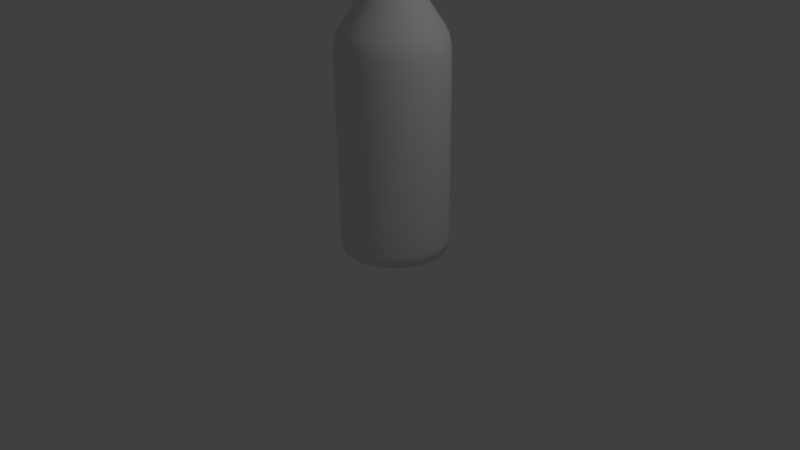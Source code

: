 # Source: wineBottle.blend  (saved by Blender 2.74.0; exported with 4.5.12 LTS)
import bpy
from mathutils import Matrix  # noqa: F401  (used for matrix-valued properties, if any)

bpy.ops.wm.read_factory_settings(use_empty=True)
scene = bpy.context.scene
scene.name = 'Scene'

# ---- collections
col_collection_1 = bpy.data.collections.new('Collection 1'); scene.collection.children.link(col_collection_1)

# ---- world
world_world = bpy.data.worlds.new('World'); scene.world = world_world
world_world.color = (0.05088, 0.05088, 0.05088)
world_world.use_sun_shadow = False
world_world.sun_shadow_jitter_overblur = 0.0
world_world.cycles.sampling_method = 'MANUAL'
world_world.cycles.sample_map_resolution = 256

# ---- cameras
cam_camera = bpy.data.cameras.new('Camera')
cam_camera.clip_end = 100.0
cam_camera.lens = 35.0
cam_camera.sensor_width = 32.0
cam_camera.sensor_height = 18.0
cam_camera.ortho_scale = 7.314
cam_camera.dof.focus_distance = 0.0
cam_camera.dof.aperture_fstop = 128.0

# ---- lights
light_lamp = bpy.data.lights.new('Lamp', 'POINT')
light_lamp.transmission_factor = 0.0
light_lamp.cutoff_distance = 30.0
light_lamp.energy = 100.0
light_lamp.shadow_buffer_clip_start = 1.001
light_lamp.shadow_soft_size = 0.1
light_lamp.shadow_maximum_resolution = 0.006
light_lamp.use_absolute_resolution = True
light_lamp.cycles.use_multiple_importance_sampling = False

# ---- meshes
me_cylinder = bpy.data.meshes.new('Cylinder')
me_cylinder.from_pydata([(-0.0264, 1.108, -0.02161), (-0.1632, 1.094, -0.02161), (-0.2948, 1.054, -0.02161), (-0.416, 0.9894, -0.02161), (-0.5223, 0.9022, -0.02161), (-0.6095, 0.7959, -0.02161), (-0.6744, 0.6746, -0.02161), (-0.7143, 0.5431, -0.02161), (-0.7277, 0.4062, -0.02161), (-0.7143, 0.2694, -0.02161), (-0.6744, 0.1378, -0.02161), (-0.6095, 0.01658, -0.02161), (-0.5223, -0.08969, -0.02161), (-0.416, -0.1769, -0.02161), (-0.2948, -0.2417, -0.02161), (-0.1632, -0.2816, -0.02161), (-0.0264, -0.2951, -0.02161), (0.1104, -0.2816, -0.02161), (0.242, -0.2417, -0.02161), (0.3632, -0.1769, -0.02161), (0.4695, -0.08969, -0.02161), (0.5567, 0.01658, -0.02161), (0.6216, 0.1378, -0.02161), (0.6615, 0.2694, -0.02161), (0.6749, 0.4062, -0.02161), (0.6615, 0.5431, -0.02161), (0.6216, 0.6746, -0.02161), (0.5567, 0.7959, -0.02161), (0.4695, 0.9022, -0.02161), (0.3632, 0.9894, -0.02161), (0.242, 1.054, -0.02161), (0.1104, 1.094, -0.02161), (-0.0264, 1.059, 2.834), (-0.1537, 1.046, 2.834), (-0.2761, 1.009, 2.834), (-0.3888, 0.9487, 2.834), (-0.4877, 0.8675, 2.834), (-0.5688, 0.7687, 2.834), (-0.6291, 0.6559, 2.834), (-0.6662, 0.5335, 2.834), (-0.6788, 0.4062, 2.834), (-0.6662, 0.279, 2.834), (-0.6291, 0.1566, 2.834), (-0.5688, 0.04379, 2.834), (-0.4877, -0.05507, 2.834), (-0.3888, -0.1362, 2.834), (-0.2761, -0.1965, 2.834), (-0.1537, -0.2336, 2.834), (-0.0264, -0.2461, 2.834), (0.1009, -0.2336, 2.834), (0.2233, -0.1965, 2.834), (0.336, -0.1362, 2.834), (0.4349, -0.05507, 2.834), (0.516, 0.04379, 2.834), (0.5763, 0.1566, 2.834), (0.6134, 0.279, 2.834), (0.626, 0.4062, 2.834), (0.6134, 0.5335, 2.834), (0.5763, 0.6559, 2.834), (0.516, 0.7687, 2.834), (0.4349, 0.8675, 2.834), (0.336, 0.9487, 2.834), (0.2232, 1.009, 2.834), (0.1009, 1.046, 2.834), (-0.0264, 0.659, 3.508), (-0.07571, 0.6541, 3.508), (-0.1231, 0.6397, 3.508), (-0.1668, 0.6164, 3.508), (-0.2051, 0.5849, 3.508), (-0.2365, 0.5466, 3.508), (-0.2599, 0.5029, 3.508), (-0.2743, 0.4555, 3.508), (-0.2791, 0.4062, 3.508), (-0.2743, 0.3569, 3.508), (-0.2599, 0.3095, 3.508), (-0.2365, 0.2658, 3.508), (-0.2051, 0.2275, 3.508), (-0.1668, 0.1961, 3.508), (-0.1231, 0.1727, 3.508), (-0.07571, 0.1583, 3.508), (-0.0264, 0.1535, 3.508), (0.02291, 0.1583, 3.508), (0.07032, 0.1727, 3.508), (0.114, 0.1961, 3.508), (0.1523, 0.2275, 3.508), (0.1837, 0.2658, 3.508), (0.2071, 0.3095, 3.508), (0.2215, 0.3569, 3.508), (0.2263, 0.4062, 3.508), (0.2215, 0.4555, 3.508), (0.2071, 0.5029, 3.508), (0.1837, 0.5466, 3.508), (0.1523, 0.5849, 3.508), (0.114, 0.6164, 3.508), (0.07032, 0.6397, 3.508), (0.02291, 0.6541, 3.508), (-0.0264, 0.659, 4.542), (-0.07571, 0.6541, 4.542), (-0.1231, 0.6397, 4.542), (-0.1668, 0.6164, 4.542), (-0.2051, 0.5849, 4.542), (-0.2365, 0.5466, 4.542), (-0.2599, 0.5029, 4.542), (-0.2743, 0.4555, 4.542), (-0.2791, 0.4062, 4.542), (-0.2743, 0.3569, 4.542), (-0.2599, 0.3095, 4.542), (-0.2365, 0.2658, 4.542), (-0.2051, 0.2275, 4.542), (-0.1668, 0.1961, 4.542), (-0.1231, 0.1727, 4.542), (-0.07571, 0.1583, 4.542), (-0.0264, 0.1535, 4.542), (0.02291, 0.1583, 4.542), (0.07032, 0.1727, 4.542), (0.114, 0.1961, 4.542), (0.1523, 0.2275, 4.542), (0.1837, 0.2658, 4.542), (0.2071, 0.3095, 4.542), (0.2215, 0.3569, 4.542), (0.2263, 0.4062, 4.542), (0.2215, 0.4555, 4.542), (0.2071, 0.5029, 4.542), (0.1837, 0.5466, 4.542), (0.1523, 0.5849, 4.542), (0.114, 0.6164, 4.542), (0.07032, 0.6397, 4.542), (0.02291, 0.6541, 4.542), (0.3085, 0.4062, 3.337), (0.4249, 0.4062, 3.113), (0.4162, 0.3182, 3.113), (0.302, 0.3409, 3.337), (-0.1546, 0.7156, 3.337), (-0.1991, 0.8232, 3.113), (-0.1144, 0.8489, 3.113), (-0.09173, 0.7347, 3.337), (-0.2125, 0.1278, 3.337), (-0.2771, 0.03098, 3.113), (-0.3455, 0.08711, 3.113), (-0.2632, 0.1694, 3.337), (0.283, 0.2781, 3.337), (0.3905, 0.2335, 3.113), (0.3488, 0.1555, 3.113), (0.252, 0.2202, 3.337), (-0.3048, 0.2202, 3.337), (-0.4016, 0.1555, 3.113), (-0.4433, 0.2335, 3.113), (-0.3358, 0.2781, 3.337), (0.03893, 0.7347, 3.337), (0.06164, 0.8489, 3.113), (0.1463, 0.8232, 3.113), (0.1018, 0.7156, 3.337), (0.2104, 0.1694, 3.337), (0.2927, 0.08711, 3.113), (0.2243, 0.03098, 3.113), (0.1597, 0.1278, 3.337), (-0.3548, 0.3409, 3.337), (-0.469, 0.3182, 3.113), (-0.4777, 0.4062, 3.113), (-0.3613, 0.4062, 3.337), (0.1597, 0.6847, 3.337), (0.2243, 0.7815, 3.113), (0.2927, 0.7253, 3.113), (0.2104, 0.643, 3.337), (0.1018, 0.09684, 3.337), (0.1463, -0.01072, 3.113), (0.06164, -0.0364, 3.113), (0.03893, 0.07778, 3.337), (-0.3548, 0.4716, 3.337), (-0.469, 0.4943, 3.113), (-0.4433, 0.5789, 3.113), (-0.3358, 0.5344, 3.337), (0.252, 0.5923, 3.337), (0.3488, 0.657, 3.113), (0.3905, 0.5789, 3.113), (0.283, 0.5344, 3.337), (-0.3048, 0.5923, 3.337), (-0.4016, 0.657, 3.113), (-0.3455, 0.7253, 3.113), (-0.2632, 0.643, 3.337), (-0.0264, 0.07134, 3.337), (-0.0264, -0.04507, 3.113), (-0.1144, -0.0364, 3.113), (-0.09173, 0.07778, 3.337), (0.302, 0.4716, 3.337), (0.4162, 0.4943, 3.113), (-0.2125, 0.6847, 3.337), (-0.2771, 0.7815, 3.113), (-0.1546, 0.09684, 3.337), (-0.1991, -0.01072, 3.113), (-0.0264, 0.8575, 3.113), (-0.0264, 0.7411, 3.337), (0.6615, 0.2694, 2.704), (0.6216, 0.1378, 2.704), (-0.1632, 1.094, 2.704), (-0.0264, 1.108, 2.704), (-0.5223, -0.08969, 2.704), (-0.6095, 0.01658, 2.704), (0.1104, 1.094, 2.704), (0.5567, 0.01658, 2.704), (0.4695, -0.08969, 2.704), (-0.6744, 0.1378, 2.704), (-0.7143, 0.2694, 2.704), (0.242, 1.054, 2.704), (0.3632, 0.9894, 2.704), (0.3632, -0.1769, 2.704), (0.242, -0.2417, 2.704), (-0.7277, 0.4062, 2.704), (-0.7143, 0.5431, 2.704), (0.4695, 0.9022, 2.704), (0.5567, 0.7959, 2.704), (0.1104, -0.2816, 2.704), (-0.0264, -0.2951, 2.704), (-0.6744, 0.6746, 2.704), (-0.6095, 0.7959, 2.704), (0.6216, 0.6746, 2.704), (0.6615, 0.5431, 2.704), (-0.5223, 0.9022, 2.704), (-0.416, 0.9894, 2.704), (-0.1632, -0.2816, 2.704), (-0.2948, -0.2417, 2.704), (0.6749, 0.4062, 2.704), (-0.2948, 1.054, 2.704), (-0.416, -0.1769, 2.704), (0.2071, 0.5029, 4.28), (0.2215, 0.4555, 4.28), (-0.2051, 0.5849, 4.28), (-0.1668, 0.6164, 4.28), (-0.07571, 0.1583, 4.28), (-0.1231, 0.1727, 4.28), (0.2263, 0.4062, 4.28), (0.2215, 0.3569, 4.28), (-0.1231, 0.6397, 4.28), (-0.07571, 0.6541, 4.28), (-0.1668, 0.1961, 4.28), (-0.2051, 0.2275, 4.28), (0.2071, 0.3095, 4.28), (0.1837, 0.2658, 4.28), (-0.2365, 0.2658, 4.28), (-0.2599, 0.3095, 4.28), (0.02291, 0.6541, 4.28), (0.07032, 0.6397, 4.28), (0.1523, 0.2275, 4.28), (0.114, 0.1961, 4.28), (-0.2743, 0.3569, 4.28), (-0.2791, 0.4062, 4.28), (0.114, 0.6164, 4.28), (0.1523, 0.5849, 4.28), (0.07032, 0.1727, 4.28), (0.2337, 0.3561, 4.52), (-0.2743, 0.4555, 4.28), (-0.2599, 0.5029, 4.28), (0.1837, 0.5466, 4.28), (-0.2365, 0.5466, 4.28), (-0.1281, 0.1627, 4.52), (-0.0264, 0.659, 4.28), (0.2071, 0.5029, 4.248), (-0.2051, 0.5849, 4.248), (-0.07571, 0.1583, 4.248), (0.2263, 0.4062, 4.248), (-0.1231, 0.6397, 4.248), (-0.1668, 0.1961, 4.248), (0.2071, 0.3095, 4.248), (-0.2365, 0.2658, 4.248), (0.02291, 0.6541, 4.248), (0.1523, 0.2275, 4.248), (-0.2743, 0.3569, 4.248), (0.114, 0.6164, 4.248), (0.07032, 0.1727, 4.248), (-0.2743, 0.4555, 4.248), (0.1837, 0.5466, 4.248), (-0.2365, 0.5466, 4.248), (-0.0264, 0.1535, 4.248), (0.2215, 0.4555, 4.248), (-0.1668, 0.6164, 4.248), (-0.1231, 0.1727, 4.248), (0.2215, 0.3569, 4.248), (-0.07571, 0.6541, 4.248), (-0.2051, 0.2275, 4.248), (0.1837, 0.2658, 4.248), (-0.2599, 0.3095, 4.248), (0.07032, 0.6397, 4.248), (0.114, 0.1961, 4.248), (-0.2791, 0.4062, 4.248), (0.1523, 0.5849, 4.248), (0.02291, 0.1583, 4.248), (-0.2599, 0.5029, 4.248), (-0.0264, 0.659, 4.248), (0.2188, 0.5078, 4.281), (0.2339, 0.458, 4.281), (-0.214, 0.5939, 4.281), (-0.1738, 0.6269, 4.281), (-0.07817, 0.146, 4.281), (-0.128, 0.1611, 4.281), (0.239, 0.4062, 4.281), (0.2339, 0.3545, 4.281), (-0.128, 0.6514, 4.281), (-0.07817, 0.6665, 4.281), (-0.1738, 0.1856, 4.281), (-0.214, 0.2186, 4.281), (0.2188, 0.3047, 4.281), (0.1943, 0.2588, 4.281), (-0.2471, 0.2588, 4.281), (-0.2716, 0.3047, 4.281), (0.02537, 0.6665, 4.281), (0.07515, 0.6514, 4.281), (0.1612, 0.2186, 4.281), (0.121, 0.1856, 4.281), (-0.2867, 0.3545, 4.281), (-0.2918, 0.4062, 4.281), (0.121, 0.6269, 4.281), (0.1612, 0.5939, 4.281), (0.07516, 0.1611, 4.281), (0.02537, 0.146, 4.281), (-0.2867, 0.458, 4.281), (-0.2716, 0.5078, 4.281), (0.1943, 0.5537, 4.281), (-0.2471, 0.5537, 4.281), (-0.0264, 0.1409, 4.281), (-0.0264, 0.6716, 4.281), (0.2188, 0.5078, 4.247), (-0.214, 0.5939, 4.247), (-0.07817, 0.146, 4.247), (0.239, 0.4062, 4.247), (-0.128, 0.6514, 4.247), (-0.1738, 0.1856, 4.247), (0.2188, 0.3047, 4.247), (-0.2471, 0.2588, 4.247), (0.02537, 0.6665, 4.247), (0.1612, 0.2186, 4.247), (-0.2867, 0.3545, 4.247), (0.121, 0.6269, 4.247), (0.07516, 0.1611, 4.247), (-0.2867, 0.458, 4.247), (0.1943, 0.5537, 4.247), (-0.2471, 0.5537, 4.247), (-0.0264, 0.1409, 4.247), (0.2339, 0.458, 4.247), (-0.1738, 0.6269, 4.247), (-0.128, 0.1611, 4.247), (0.2339, 0.3545, 4.247), (-0.07817, 0.6665, 4.247), (-0.214, 0.2186, 4.247), (0.1943, 0.2588, 4.247), (-0.2716, 0.3047, 4.247), (0.07515, 0.6514, 4.247), (0.121, 0.1856, 4.247), (-0.2918, 0.4062, 4.247), (0.1612, 0.5939, 4.247), (0.02537, 0.146, 4.247), (-0.2716, 0.5078, 4.247), (-0.0264, 0.6716, 4.247), (0.2215, 0.4555, 4.361), (-0.1668, 0.6164, 4.361), (-0.1231, 0.1727, 4.361), (0.2215, 0.3569, 4.361), (-0.07571, 0.6541, 4.361), (-0.2051, 0.2275, 4.361), (0.1837, 0.2658, 4.361), (-0.2599, 0.3095, 4.361), (0.07032, 0.6397, 4.361), (0.114, 0.1961, 4.361), (-0.2791, 0.4062, 4.361), (0.1523, 0.5849, 4.361), (-0.174, 0.6286, 4.52), (-0.2599, 0.5029, 4.361), (-0.0264, 0.659, 4.361), (0.2071, 0.5029, 4.361), (-0.2051, 0.5849, 4.361), (-0.07571, 0.1583, 4.361), (0.2263, 0.4062, 4.361), (-0.1231, 0.6397, 4.361), (-0.1668, 0.1961, 4.361), (0.2071, 0.3095, 4.361), (-0.2365, 0.2658, 4.361), (0.02291, 0.6541, 4.361), (0.1523, 0.2275, 4.361), (-0.2743, 0.3569, 4.361), (0.114, 0.6164, 4.361), (0.07032, 0.1727, 4.361), (-0.2743, 0.4555, 4.361), (0.1837, 0.5466, 4.361), (-0.2365, 0.5466, 4.361), (0.2337, 0.4597, 4.52), (-0.0264, 0.659, 3.837), (-0.2599, 0.5029, 3.837), (0.02291, 0.1583, 3.837), (0.1523, 0.5849, 3.837), (-0.2791, 0.4062, 3.837), (0.114, 0.1961, 3.837), (0.07032, 0.6397, 3.837), (-0.2599, 0.3095, 3.837), (0.1837, 0.2658, 3.837), (-0.2051, 0.2275, 3.837), (-0.07571, 0.6541, 3.837), (0.2215, 0.3569, 3.837), (-0.1231, 0.1727, 3.837), (-0.1668, 0.6164, 3.837), (0.2215, 0.4555, 3.837), (-0.0264, 0.1535, 3.837), (-0.2365, 0.5466, 3.837), (0.1837, 0.5466, 3.837), (-0.2743, 0.4555, 3.837), (0.07032, 0.1727, 3.837), (0.114, 0.6164, 3.837), (-0.2743, 0.3569, 3.837), (0.1523, 0.2275, 3.837), (0.02291, 0.6541, 3.837), (-0.2365, 0.2658, 3.837), (0.2071, 0.3095, 3.837), (-0.1668, 0.1961, 3.837), (-0.1231, 0.6397, 3.837), (0.2263, 0.4062, 3.837), (-0.07571, 0.1583, 3.837), (-0.2051, 0.5849, 3.837), (0.2071, 0.5029, 3.837), (-0.07834, 0.1476, 4.273), (0.07499, 0.1627, 4.273), (0.02521, 0.1476, 4.273), (-0.02656, 0.1425, 4.273), (-0.08093, 0.1346, 4.274), (-0.1332, 0.1505, 4.274), (0.1282, 0.1762, 4.274), (0.08007, 0.1505, 4.274), (0.0278, 0.1346, 4.274), (-0.02656, 0.1293, 4.274), (0.2337, 0.4597, 4.357), (-0.174, 0.6286, 4.357), (-0.1281, 0.1627, 4.357), (0.2337, 0.3561, 4.357), (-0.07834, 0.6682, 4.357), (-0.2142, 0.2203, 4.357), (0.1941, 0.2605, 4.357), (-0.2717, 0.3063, 4.357), (0.07499, 0.6531, 4.357), (0.1209, 0.1873, 4.357), (-0.2919, 0.4079, 4.357), (0.1611, 0.5956, 4.357), (0.02521, 0.1476, 4.357), (-0.2717, 0.5095, 4.357), (-0.02656, 0.6733, 4.357), (0.2186, 0.5095, 4.357), (-0.2142, 0.5956, 4.357), (-0.07834, 0.1476, 4.357), (0.2388, 0.4079, 4.357), (-0.1281, 0.6531, 4.357), (-0.174, 0.1873, 4.357), (0.2186, 0.3063, 4.357), (-0.2472, 0.2605, 4.357), (0.02521, 0.6682, 4.357), (0.1611, 0.2203, 4.357), (-0.2868, 0.3561, 4.357), (0.1209, 0.6286, 4.357), (0.07499, 0.1627, 4.357), (-0.2868, 0.4597, 4.357), (0.1941, 0.5553, 4.357), (-0.2472, 0.5553, 4.357), (-0.02656, 0.1425, 4.357), (-0.07834, 0.6682, 4.52), (-0.2142, 0.2203, 4.52), (0.1941, 0.2605, 4.52), (-0.2717, 0.3063, 4.52), (0.07499, 0.6531, 4.52), (0.1209, 0.1873, 4.52), (-0.2919, 0.4079, 4.52), (0.1611, 0.5956, 4.52), (0.02521, 0.1476, 4.52), (-0.2717, 0.5095, 4.52), (-0.02656, 0.6733, 4.52), (0.2186, 0.5095, 4.52), (-0.2142, 0.5956, 4.52), (-0.07834, 0.1476, 4.52), (0.2388, 0.4079, 4.52), (-0.1281, 0.6531, 4.52), (-0.174, 0.1873, 4.52), (0.2186, 0.3063, 4.52), (-0.2472, 0.2605, 4.52), (0.02521, 0.6682, 4.52), (0.1611, 0.2203, 4.52), (-0.2868, 0.3561, 4.52), (0.1209, 0.6286, 4.52), (0.07499, 0.1627, 4.52), (-0.2868, 0.4597, 4.52), (0.1941, 0.5553, 4.52), (-0.2472, 0.5553, 4.52), (-0.02656, 0.1425, 4.52), (-0.02639, 0.6766, 4.542), (-0.07915, 0.6714, 4.542), (-0.1299, 0.656, 4.542), (-0.1766, 0.631, 4.542), (-0.2176, 0.5974, 4.542), (-0.2512, 0.5564, 4.542), (-0.2762, 0.5096, 4.542), (-0.2916, 0.4589, 4.542), (-0.2968, 0.4061, 4.542), (-0.2916, 0.3534, 4.542), (-0.2762, 0.3027, 4.542), (-0.2512, 0.2559, 4.542), (-0.2176, 0.2149, 4.542), (-0.1766, 0.1813, 4.542), (-0.1299, 0.1563, 4.542), (-0.07915, 0.1409, 4.542), (-0.02639, 0.1357, 4.542), (0.02637, 0.1409, 4.542), (0.0771, 0.1563, 4.542), (0.1239, 0.1813, 4.542), (0.1648, 0.2149, 4.542), (0.1985, 0.2559, 4.542), (0.2235, 0.3027, 4.542), (0.2388, 0.3534, 4.542), (0.244, 0.4062, 4.542), (0.2388, 0.4589, 4.542), (0.2235, 0.5096, 4.542), (0.1985, 0.5564, 4.542), (0.1648, 0.5974, 4.542), (0.1239, 0.631, 4.542), (0.0771, 0.656, 4.542), (0.02637, 0.6714, 4.542), (0.2519, 0.3525, 4.519), (-0.1352, 0.1456, 4.519), (-0.1843, 0.644, 4.519), (0.2519, 0.4633, 4.519), (-0.02657, 0.6919, 4.548), (-0.08197, 0.6864, 4.548), (-0.1352, 0.6703, 4.548), (-0.1843, 0.644, 4.548), (-0.2274, 0.6087, 4.548), (-0.2627, 0.5657, 4.548), (-0.2889, 0.5166, 4.548), (-0.3051, 0.4633, 4.548), (-0.3105, 0.4079, 4.548), (-0.3051, 0.3525, 4.548), (-0.2889, 0.2993, 4.548), (-0.2627, 0.2502, 4.548), (-0.2274, 0.2072, 4.548), (-0.1843, 0.1718, 4.548), (-0.1352, 0.1456, 4.548), (-0.08197, 0.1294, 4.548), (-0.02657, 0.124, 4.548), (0.02883, 0.1294, 4.548), (0.0821, 0.1456, 4.548), (0.1312, 0.1718, 4.548), (0.1742, 0.2072, 4.548), (0.2095, 0.2502, 4.548), (0.2358, 0.2993, 4.548), (0.2519, 0.3525, 4.548), (0.2574, 0.4079, 4.548), (0.2519, 0.4633, 4.548), (0.2358, 0.5166, 4.548), (0.2095, 0.5657, 4.548), (0.1742, 0.6087, 4.548), (0.1312, 0.644, 4.548), (0.08209, 0.6703, 4.548), (0.02883, 0.6864, 4.548), (-0.08197, 0.6864, 4.519), (-0.2274, 0.2072, 4.519), (0.2095, 0.2502, 4.519), (-0.2889, 0.2993, 4.519), (0.08209, 0.6703, 4.519), (0.1312, 0.1718, 4.519), (-0.3105, 0.4079, 4.519), (0.1742, 0.6087, 4.519), (0.02883, 0.1294, 4.519), (-0.2889, 0.5166, 4.519), (-0.02657, 0.6919, 4.519), (0.2358, 0.5166, 4.519), (-0.2274, 0.6087, 4.519), (-0.08197, 0.1294, 4.519), (0.2574, 0.4079, 4.519), (-0.1352, 0.6703, 4.519), (-0.1843, 0.1718, 4.519), (0.2358, 0.2993, 4.519), (-0.2627, 0.2502, 4.519), (0.02883, 0.6864, 4.519), (0.1742, 0.2072, 4.519), (-0.3051, 0.3525, 4.519), (0.1312, 0.644, 4.519), (0.0821, 0.1456, 4.519), (-0.3051, 0.4633, 4.519), (0.2095, 0.5657, 4.519), (-0.2627, 0.5657, 4.519), (-0.02657, 0.124, 4.519), (-0.0264, 0.6615, 3.837), (-0.2622, 0.5039, 3.837), (0.0234, 0.1559, 3.837), (0.1541, 0.5867, 3.837), (-0.2817, 0.4062, 3.837), (0.1154, 0.194, 3.837), (0.07129, 0.6421, 3.837), (-0.2622, 0.3085, 3.837), (0.1858, 0.2644, 3.837), (-0.2069, 0.2257, 3.837), (-0.0762, 0.6566, 3.837), (0.224, 0.3564, 3.837), (-0.1241, 0.1704, 3.837), (-0.1682, 0.6185, 3.837), (0.224, 0.456, 3.837), (-0.0264, 0.151, 3.837), (-0.2386, 0.548, 3.837), (0.1858, 0.548, 3.837), (-0.2768, 0.456, 3.837), (0.07129, 0.1704, 3.837), (0.1154, 0.6185, 3.837), (-0.2768, 0.3564, 3.837), (0.1541, 0.2257, 3.837), (0.0234, 0.6566, 3.837), (-0.2386, 0.2644, 3.837), (0.2094, 0.3085, 3.837), (-0.1682, 0.194, 3.837), (-0.1241, 0.6421, 3.837), (0.2289, 0.4062, 3.837), (-0.0762, 0.1559, 3.837), (-0.2069, 0.5867, 3.837), (0.2094, 0.5039, 3.837), (0.6615, 0.2694, 0.009015), (-0.1632, 1.094, 0.009015), (-0.5223, -0.08969, 0.009015), (0.5567, 0.01658, 0.009015), (-0.6744, 0.1378, 0.009015), (0.242, 1.054, 0.009015), (0.3632, -0.1769, 0.009015), (-0.7277, 0.4062, 0.009015), (0.4695, 0.9022, 0.009015), (0.1104, -0.2816, 0.009015), (-0.6744, 0.6746, 0.009015), (0.6216, 0.6746, 0.009015), (-0.5223, 0.9022, 0.009015), (-0.1632, -0.2816, 0.009015), (0.6749, 0.4062, 0.009015), (-0.2948, 1.054, 0.009015), (-0.416, -0.1769, 0.009015), (0.6216, 0.1378, 0.009015), (-0.0264, 1.108, 0.009015), (-0.6095, 0.01658, 0.009015), (0.1104, 1.094, 0.009015), (0.4695, -0.08969, 0.009015), (-0.7143, 0.2694, 0.009015), (0.3632, 0.9894, 0.009015), (0.242, -0.2417, 0.009015), (-0.7143, 0.5431, 0.009015), (0.5567, 0.7959, 0.009015), (-0.0264, -0.2951, 0.009015), (-0.6095, 0.7959, 0.009015), (0.6615, 0.5431, 0.009015), (-0.416, 0.9894, 0.009015), (-0.2948, -0.2417, 0.009015), (0.6216, 0.1378, 2.187), (-0.0264, 1.108, 2.187), (-0.6095, 0.01658, 2.187), (0.1104, 1.094, 2.187), (0.4695, -0.08969, 2.187), (-0.7143, 0.2694, 2.187), (0.3632, 0.9894, 2.187), (0.242, -0.2417, 2.187), (-0.7143, 0.5431, 2.187), (0.5567, 0.7959, 2.187), (-0.0264, -0.2951, 2.187), (-0.6095, 0.7959, 2.187), (0.6615, 0.5431, 2.187), (-0.416, 0.9894, 2.187), (-0.2948, -0.2417, 2.187), (0.6615, 0.2694, 2.187), (-0.1632, 1.094, 2.187), (-0.5223, -0.08969, 2.187), (0.5567, 0.01658, 2.187), (-0.6744, 0.1378, 2.187), (0.242, 1.054, 2.187), (0.3632, -0.1769, 2.187), (-0.7277, 0.4062, 2.187), (0.4695, 0.9022, 2.187), (0.1104, -0.2816, 2.187), (-0.6744, 0.6746, 2.187), (0.6216, 0.6746, 2.187), (-0.5223, 0.9022, 2.187), (-0.1632, -0.2816, 2.187), (0.6749, 0.4062, 2.187), (-0.2948, 1.054, 2.187), (-0.416, -0.1769, 2.187), (0.6615, 0.2694, 0.8778), (-0.1632, 1.094, 0.8778), (-0.5223, -0.08969, 0.8778), (0.5567, 0.01658, 0.8778), (-0.6744, 0.1378, 0.8778), (0.242, 1.054, 0.8778), (0.3632, -0.1769, 0.8778), (-0.7277, 0.4062, 0.8778), (0.4695, 0.9022, 0.8778), (0.1104, -0.2816, 0.8778), (-0.6744, 0.6746, 0.8778), (0.6216, 0.6746, 0.8778), (-0.5223, 0.9022, 0.8778), (-0.1632, -0.2816, 0.8778), (0.6749, 0.4062, 0.8778), (-0.2948, 1.054, 0.8778), (-0.416, -0.1769, 0.8778), (0.6216, 0.1378, 0.8778), (-0.0264, 1.108, 0.8778), (-0.6095, 0.01658, 0.8778), (0.1104, 1.094, 0.8778), (0.4695, -0.08969, 0.8778), (-0.7143, 0.2694, 0.8778), (0.3632, 0.9894, 0.8778), (0.242, -0.2417, 0.8778), (-0.7143, 0.5431, 0.8778), (0.5567, 0.7959, 0.8778), (-0.0264, -0.2951, 0.8778), (-0.6095, 0.7959, 0.8778), (0.6615, 0.5431, 0.8778), (-0.416, 0.9894, 0.8778), (-0.2948, -0.2417, 0.8778)], [], [(192, 193, 54, 55), (194, 195, 32, 33), (196, 197, 43, 44), (195, 198, 63, 32), (199, 200, 52, 53), (201, 202, 41, 42), (203, 204, 61, 62), (205, 206, 50, 51), (207, 208, 39, 40), (209, 210, 59, 60), (211, 212, 48, 49), (213, 214, 37, 38), (215, 216, 57, 58), (217, 218, 35, 36), (219, 220, 46, 47), (221, 192, 55, 56), (222, 194, 33, 34), (223, 196, 44, 45), (193, 199, 53, 54), (197, 201, 42, 43), (198, 203, 62, 63), (200, 205, 51, 52), (202, 207, 40, 41), (204, 209, 60, 61), (206, 211, 49, 50), (208, 213, 38, 39), (210, 215, 58, 59), (214, 217, 36, 37), (212, 219, 47, 48), (216, 221, 56, 57), (218, 222, 34, 35), (220, 223, 45, 46), (128, 131, 87, 88), (132, 135, 65, 66), (136, 139, 76, 77), (140, 143, 85, 86), (144, 147, 74, 75), (148, 151, 94, 95), (152, 155, 83, 84), (156, 159, 72, 73), (160, 163, 92, 93), (164, 167, 81, 82), (168, 171, 70, 71), (172, 175, 90, 91), (176, 179, 68, 69), (180, 183, 79, 80), (184, 128, 88, 89), (186, 132, 66, 67), (188, 136, 77, 78), (131, 140, 86, 87), (135, 191, 64, 65), (139, 144, 75, 76), (191, 148, 95, 64), (143, 152, 84, 85), (147, 156, 73, 74), (151, 160, 93, 94), (155, 164, 82, 83), (159, 168, 71, 72), (163, 172, 91, 92), (167, 180, 80, 81), (171, 176, 69, 70), (175, 184, 89, 90), (179, 186, 67, 68), (183, 188, 78, 79), (375, 360, 434, 449), (366, 375, 449, 440), (126, 127, 517, 516), (368, 353, 427, 442), (478, 463, 559, 574), (111, 112, 502, 501), (365, 382, 456, 439), (460, 478, 574, 556), (312, 313, 424, 423), (376, 361, 435, 450), (312, 307, 422, 423), (358, 376, 450, 432), (96, 97, 487, 486), (369, 354, 428, 443), (471, 254, 519, 567), (352, 370, 444, 426), (118, 119, 509, 508), (292, 228, 416, 420), (383, 472, 568, 521), (377, 362, 436, 451), (359, 377, 451, 433), (103, 104, 494, 493), (370, 355, 429, 444), (125, 126, 516, 515), (248, 312, 423, 417), (353, 371, 445, 427), (479, 464, 560, 575), (461, 479, 575, 557), (378, 363, 437, 452), (360, 378, 452, 434), (110, 111, 501, 500), (472, 249, 518, 568), (47, 46, 189, 182), (182, 189, 188, 183), (36, 35, 187, 178), (178, 187, 186, 179), (58, 57, 185, 174), (174, 185, 184, 175), (38, 37, 177, 170), (170, 177, 176, 171), (49, 48, 181, 166), (166, 181, 180, 167), (60, 59, 173, 162), (162, 173, 172, 163), (40, 39, 169, 158), (158, 169, 168, 159), (51, 50, 165, 154), (154, 165, 164, 155), (62, 61, 161, 150), (150, 161, 160, 151), (42, 41, 157, 146), (146, 157, 156, 147), (53, 52, 153, 142), (142, 153, 152, 143), (32, 63, 149, 190), (190, 149, 148, 191), (44, 43, 145, 138), (138, 145, 144, 139), (33, 32, 190, 134), (134, 190, 191, 135), (55, 54, 141, 130), (130, 141, 140, 131), (46, 45, 137, 189), (189, 137, 136, 188), (35, 34, 133, 187), (187, 133, 132, 186), (57, 56, 129, 185), (185, 129, 128, 184), (48, 47, 182, 181), (181, 182, 183, 180), (37, 36, 178, 177), (177, 178, 179, 176), (59, 58, 174, 173), (173, 174, 175, 172), (39, 38, 170, 169), (169, 170, 171, 168), (50, 49, 166, 165), (165, 166, 167, 164), (61, 60, 162, 161), (161, 162, 163, 160), (41, 40, 158, 157), (157, 158, 159, 156), (52, 51, 154, 153), (153, 154, 155, 152), (63, 62, 150, 149), (149, 150, 151, 148), (43, 42, 146, 145), (145, 146, 147, 144), (54, 53, 142, 141), (141, 142, 143, 140), (45, 44, 138, 137), (137, 138, 139, 136), (34, 33, 134, 133), (133, 134, 135, 132), (56, 55, 130, 129), (129, 130, 131, 128), (660, 677, 223, 220), (659, 676, 222, 218), (658, 675, 221, 216), (656, 674, 219, 212), (657, 673, 217, 214), (655, 672, 215, 210), (654, 671, 213, 208), (653, 670, 211, 206), (652, 669, 209, 204), (651, 668, 207, 202), (650, 667, 205, 200), (649, 666, 203, 198), (648, 665, 201, 197), (646, 664, 199, 193), (677, 663, 196, 223), (676, 662, 194, 222), (675, 661, 192, 221), (674, 660, 220, 219), (673, 659, 218, 217), (672, 658, 216, 215), (671, 657, 214, 213), (670, 656, 212, 211), (669, 655, 210, 209), (668, 654, 208, 207), (667, 653, 206, 205), (666, 652, 204, 203), (665, 651, 202, 201), (664, 650, 200, 199), (647, 649, 198, 195), (663, 648, 197, 196), (662, 647, 195, 194), (661, 646, 193, 192), (256, 273, 337, 320), (233, 232, 296, 297), (234, 229, 293, 298), (278, 263, 327, 342), (263, 280, 344, 327), (371, 356, 430, 445), (284, 270, 334, 348), (270, 256, 320, 334), (248, 243, 307, 312), (235, 234, 298, 299), (236, 231, 295, 300), (277, 287, 351, 341), (262, 279, 343, 326), (251, 250, 314, 315), (283, 269, 333, 347), (269, 286, 350, 333), (250, 245, 309, 314), (237, 236, 300, 301), (255, 233, 297, 319), (276, 262, 326, 340), (261, 278, 342, 325), (224, 252, 316, 288), (282, 268, 332, 346), (252, 247, 311, 316), (268, 285, 349, 332), (239, 238, 302, 303), (238, 235, 299, 302), (275, 261, 325, 339), (260, 277, 341, 324), (225, 224, 288, 289), (226, 253, 317, 290), (281, 267, 331, 345), (415, 398, 273, 256), (414, 397, 274, 257), (413, 396, 275, 258), (412, 395, 276, 259), (411, 394, 277, 260), (410, 393, 278, 261), (409, 392, 279, 262), (408, 391, 280, 263), (407, 390, 281, 264), (406, 389, 282, 265), (405, 388, 283, 266), (404, 387, 284, 267), (403, 386, 285, 268), (402, 385, 286, 269), (401, 415, 256, 270), (400, 414, 257, 271), (399, 413, 258, 272), (398, 412, 259, 273), (397, 411, 260, 274), (396, 410, 261, 275), (395, 409, 262, 276), (394, 384, 287, 277), (393, 408, 263, 278), (384, 407, 264, 287), (392, 406, 265, 279), (391, 405, 266, 280), (390, 404, 267, 281), (389, 403, 268, 282), (388, 402, 269, 283), (387, 401, 270, 284), (386, 399, 272, 285), (385, 400, 271, 286), (350, 335, 317, 315), (349, 336, 318, 313), (348, 334, 316, 311), (347, 333, 314, 309), (346, 332, 312, 307), (345, 331, 310, 305), (344, 330, 308, 303), (343, 329, 306, 301), (351, 328, 304, 319), (342, 327, 302, 299), (341, 351, 319, 297), (340, 326, 300, 295), (339, 325, 298, 293), (338, 324, 296, 291), (337, 323, 294, 289), (336, 322, 292, 318), (335, 321, 290, 317), (334, 320, 288, 316), (333, 350, 315, 314), (332, 349, 313, 312), (331, 348, 311, 310), (330, 347, 309, 308), (329, 346, 307, 306), (328, 345, 305, 304), (327, 344, 303, 302), (326, 343, 301, 300), (325, 342, 299, 298), (324, 341, 297, 296), (323, 340, 295, 294), (322, 339, 293, 292), (321, 338, 291, 290), (320, 337, 289, 288), (271, 257, 321, 335), (246, 241, 305, 310), (285, 272, 336, 349), (247, 246, 310, 311), (264, 281, 345, 328), (287, 264, 328, 351), (232, 227, 291, 296), (231, 230, 294, 295), (257, 274, 338, 321), (244, 239, 303, 308), (272, 258, 322, 336), (286, 271, 335, 350), (245, 244, 308, 309), (265, 282, 346, 329), (279, 265, 329, 343), (230, 225, 289, 294), (258, 275, 339, 322), (229, 228, 292, 293), (242, 237, 301, 306), (273, 259, 323, 337), (243, 242, 306, 307), (253, 251, 315, 317), (266, 283, 347, 330), (280, 266, 330, 344), (117, 118, 508, 507), (227, 226, 290, 291), (259, 276, 340, 323), (240, 255, 319, 304), (274, 260, 324, 338), (241, 240, 304, 305), (228, 369, 443, 416), (267, 284, 348, 331), (251, 253, 382, 365), (354, 372, 446, 428), (247, 252, 381, 363), (245, 250, 380, 362), (243, 248, 379, 361), (241, 246, 378, 360), (239, 244, 377, 359), (237, 242, 376, 358), (255, 240, 375, 366), (235, 238, 374, 357), (233, 255, 366, 356), (231, 236, 373, 355), (229, 234, 372, 354), (227, 232, 371, 353), (225, 230, 370, 352), (364, 473, 569, 520), (253, 226, 368, 382), (252, 224, 367, 381), (250, 251, 365, 380), (102, 103, 493, 492), (246, 247, 363, 378), (244, 245, 362, 377), (242, 243, 361, 376), (240, 241, 360, 375), (238, 239, 359, 374), (236, 237, 358, 373), (234, 235, 357, 372), (232, 233, 356, 371), (230, 231, 355, 370), (228, 229, 354, 369), (226, 227, 353, 368), (224, 225, 352, 367), (124, 125, 515, 514), (480, 465, 561, 576), (462, 480, 576, 558), (109, 110, 500, 499), (473, 458, 554, 569), (254, 474, 570, 519), (116, 117, 507, 506), (101, 102, 492, 491), (481, 466, 562, 577), (123, 124, 514, 513), (463, 481, 577, 559), (108, 109, 499, 498), (474, 459, 555, 570), (249, 475, 571, 518), (115, 116, 506, 505), (100, 101, 491, 490), (482, 467, 563, 578), (122, 123, 513, 512), (107, 108, 498, 497), (464, 482, 578, 560), (475, 460, 556, 571), (114, 115, 505, 504), (458, 468, 564, 554), (99, 100, 490, 489), (121, 122, 512, 511), (483, 469, 565, 579), (465, 483, 579, 561), (106, 107, 497, 496), (476, 461, 557, 572), (459, 476, 572, 555), (113, 114, 504, 503), (98, 99, 489, 488), (418, 417, 423, 424), (416, 419, 425, 420), (419, 418, 424, 425), (418, 419, 457, 438), (419, 416, 443, 457), (417, 418, 438, 453), (469, 383, 521, 565), (484, 470, 566, 580), (382, 368, 442, 456), (120, 121, 511, 510), (367, 352, 426, 441), (466, 485, 581, 562), (357, 374, 448, 431), (374, 359, 433, 448), (105, 106, 496, 495), (363, 381, 455, 437), (127, 96, 486, 517), (381, 367, 441, 455), (477, 462, 558, 573), (293, 292, 420, 421), (379, 248, 417, 453), (468, 477, 573, 564), (356, 366, 440, 430), (373, 358, 432, 447), (112, 113, 503, 502), (362, 380, 454, 436), (97, 98, 488, 487), (380, 365, 439, 454), (470, 364, 520, 566), (318, 292, 420, 425), (485, 471, 567, 581), (119, 120, 510, 509), (355, 373, 447, 429), (372, 357, 431, 446), (104, 105, 495, 494), (467, 484, 580, 563), (313, 318, 425, 424), (361, 379, 453, 435), (439, 456, 484, 467), (438, 457, 485, 466), (437, 455, 483, 465), (436, 454, 482, 464), (435, 453, 481, 463), (434, 452, 480, 462), (433, 451, 479, 461), (432, 450, 478, 460), (440, 449, 477, 468), (431, 448, 476, 459), (430, 440, 468, 458), (429, 447, 475, 249), (428, 446, 474, 254), (427, 445, 473, 364), (426, 444, 472, 383), (457, 443, 471, 485), (456, 442, 470, 484), (455, 441, 469, 483), (454, 439, 467, 482), (453, 438, 466, 481), (452, 437, 465, 480), (451, 436, 464, 479), (450, 435, 463, 478), (449, 434, 462, 477), (448, 433, 461, 476), (447, 432, 460, 475), (446, 431, 459, 474), (445, 430, 458, 473), (444, 429, 249, 472), (443, 428, 254, 471), (442, 427, 364, 470), (441, 426, 383, 469), (505, 506, 542, 541), (490, 491, 527, 526), (512, 513, 549, 548), (497, 498, 534, 533), (504, 505, 541, 540), (489, 490, 526, 525), (511, 512, 548, 547), (496, 497, 533, 532), (503, 504, 540, 539), (488, 489, 525, 524), (510, 511, 547, 546), (495, 496, 532, 531), (517, 486, 522, 553), (502, 503, 539, 538), (487, 488, 524, 523), (509, 510, 546, 545), (494, 495, 531, 530), (565, 521, 547, 548), (566, 520, 525, 526), (567, 519, 536, 537), (568, 518, 545, 546), (569, 554, 523, 524), (570, 555, 534, 535), (571, 556, 543, 544), (572, 557, 532, 533), (573, 558, 552, 553), (574, 559, 541, 542), (575, 560, 530, 531), (576, 561, 550, 551), (577, 562, 539, 540), (578, 563, 528, 529), (579, 565, 548, 549), (580, 566, 526, 527), (581, 567, 537, 538), (521, 568, 546, 547), (520, 569, 524, 525), (519, 570, 535, 536), (518, 571, 544, 545), (554, 564, 522, 523), (555, 572, 533, 534), (564, 573, 553, 522), (556, 574, 542, 543), (557, 575, 531, 532), (558, 576, 551, 552), (559, 577, 540, 541), (560, 578, 529, 530), (561, 579, 549, 550), (562, 581, 538, 539), (563, 580, 527, 528), (498, 499, 535, 534), (513, 514, 550, 549), (491, 492, 528, 527), (506, 507, 543, 542), (499, 500, 536, 535), (514, 515, 551, 550), (492, 493, 529, 528), (507, 508, 544, 543), (500, 501, 537, 536), (515, 516, 552, 551), (493, 494, 530, 529), (508, 509, 545, 544), (486, 487, 523, 522), (501, 502, 538, 537), (516, 517, 553, 552), (70, 69, 400, 385), (81, 80, 399, 386), (92, 91, 401, 387), (72, 71, 402, 388), (83, 82, 403, 389), (94, 93, 404, 390), (74, 73, 405, 391), (85, 84, 406, 392), (64, 95, 407, 384), (76, 75, 408, 393), (65, 64, 384, 394), (87, 86, 409, 395), (78, 77, 410, 396), (67, 66, 411, 397), (89, 88, 412, 398), (80, 79, 413, 399), (69, 68, 414, 400), (91, 90, 415, 401), (71, 70, 385, 402), (82, 81, 386, 403), (93, 92, 387, 404), (73, 72, 388, 405), (84, 83, 389, 406), (95, 94, 390, 407), (75, 74, 391, 408), (86, 85, 392, 409), (77, 76, 393, 410), (66, 65, 394, 411), (88, 87, 395, 412), (79, 78, 396, 413), (68, 67, 397, 414), (90, 89, 398, 415), (406, 389, 587, 604), (385, 400, 598, 583), (395, 409, 607, 593), (415, 398, 596, 613), (404, 387, 585, 602), (393, 408, 606, 591), (413, 396, 594, 611), (402, 385, 583, 600), (392, 406, 604, 590), (411, 394, 592, 609), (400, 414, 612, 598), (390, 404, 602, 588), (409, 392, 590, 607), (388, 402, 600, 586), (398, 412, 610, 596), (407, 390, 588, 605), (386, 399, 597, 584), (396, 410, 608, 594), (405, 388, 586, 603), (394, 384, 582, 592), (414, 397, 595, 612), (403, 386, 584, 601), (384, 407, 605, 582), (412, 395, 593, 610), (401, 415, 613, 599), (391, 405, 603, 589), (410, 393, 591, 608), (389, 403, 601, 587), (399, 413, 611, 597), (408, 391, 589, 606), (387, 401, 599, 585), (397, 411, 609, 595), (23, 22, 631, 614), (1, 0, 632, 615), (12, 11, 633, 616), (0, 31, 634, 632), (21, 20, 635, 617), (10, 9, 636, 618), (30, 29, 637, 619), (19, 18, 638, 620), (8, 7, 639, 621), (28, 27, 640, 622), (17, 16, 641, 623), (6, 5, 642, 624), (26, 25, 643, 625), (4, 3, 644, 626), (15, 14, 645, 627), (24, 23, 614, 628), (2, 1, 615, 629), (13, 12, 616, 630), (22, 21, 617, 631), (11, 10, 618, 633), (31, 30, 619, 634), (20, 19, 620, 635), (9, 8, 621, 636), (29, 28, 622, 637), (18, 17, 623, 638), (7, 6, 624, 639), (27, 26, 625, 640), (5, 4, 626, 642), (16, 15, 627, 641), (25, 24, 628, 643), (3, 2, 629, 644), (14, 13, 630, 645), (1, 2, 3, 4, 5, 6, 7, 8, 9, 10, 11, 12, 13, 14, 15, 16, 17, 18, 19, 20, 21, 22, 23, 24, 25, 26, 27, 28, 29, 30, 31, 0), (678, 695, 646, 661), (679, 696, 647, 662), (680, 697, 648, 663), (696, 698, 649, 647), (681, 699, 650, 664), (682, 700, 651, 665), (683, 701, 652, 666), (684, 702, 653, 667), (685, 703, 654, 668), (686, 704, 655, 669), (687, 705, 656, 670), (688, 706, 657, 671), (689, 707, 658, 672), (690, 708, 659, 673), (691, 709, 660, 674), (692, 678, 661, 675), (693, 679, 662, 676), (694, 680, 663, 677), (695, 681, 664, 646), (697, 682, 665, 648), (698, 683, 666, 649), (699, 684, 667, 650), (700, 685, 668, 651), (701, 686, 669, 652), (702, 687, 670, 653), (703, 688, 671, 654), (704, 689, 672, 655), (706, 690, 673, 657), (705, 691, 674, 656), (707, 692, 675, 658), (708, 693, 676, 659), (709, 694, 677, 660), (645, 630, 694, 709), (644, 629, 693, 708), (643, 628, 692, 707), (641, 627, 691, 705), (642, 626, 690, 706), (640, 625, 689, 704), (639, 624, 688, 703), (638, 623, 687, 702), (637, 622, 686, 701), (636, 621, 685, 700), (635, 620, 684, 699), (634, 619, 683, 698), (633, 618, 682, 697), (631, 617, 681, 695), (630, 616, 680, 694), (629, 615, 679, 693), (628, 614, 678, 692), (627, 645, 709, 691), (626, 644, 708, 690), (625, 643, 707, 689), (624, 642, 706, 688), (623, 641, 705, 687), (622, 640, 704, 686), (621, 639, 703, 685), (620, 638, 702, 684), (619, 637, 701, 683), (618, 636, 700, 682), (617, 635, 699, 681), (632, 634, 698, 696), (616, 633, 697, 680), (615, 632, 696, 679), (614, 631, 695, 678)])
me_cylinder.polygons.foreach_set('use_smooth', [True] * 679)
me_cylinder.use_remesh_preserve_volume = False
me_cylinder.use_remesh_preserve_attributes = False
me_cylinder.use_mirror_vertex_groups = False
me_cylinder.update()

# ---- objects
ob_cylinder = bpy.data.objects.new('Cylinder', me_cylinder)
ob_lamp = bpy.data.objects.new('Lamp', light_lamp)
ob_camera = bpy.data.objects.new('Camera', cam_camera)

# ---- transforms, parenting, visibility, modifiers, constraints
ob_cylinder.location = (0.0, 0.0, 0.0)
ob_cylinder.lineart.crease_threshold = 0.0
_m = ob_cylinder.modifiers.new('Subsurf', 'SUBSURF')
_m.uv_smooth = 'PRESERVE_CORNERS'
_m.quality = 1
_m.render_levels = 1
_m.show_only_control_edges = False
_m = ob_cylinder.modifiers.new('Solidify', 'SOLIDIFY')
_m.nonmanifold_thickness_mode = 'FIXED'
_m.nonmanifold_merge_threshold = 0.0003
ob_lamp.location = (4.076, 1.005, 5.904)
ob_lamp.rotation_euler = (0.6503, 0.05522, 1.866)
ob_lamp.lock_rotations_4d = False
ob_lamp.empty_display_type = 'ARROWS'
ob_lamp.color = (0.0, 0.0, 0.0, 0.0)
ob_lamp.lineart.crease_threshold = 0.0
ob_camera.location = (7.481, -6.508, 5.344)
ob_camera.rotation_euler = (1.109, 0.01082, 0.8149)
ob_camera.lock_rotations_4d = False
ob_camera.empty_display_type = 'ARROWS'
ob_camera.color = (0.0, 0.0, 0.0, 0.0)
ob_camera.display_type = 'WIRE'
ob_camera.lineart.crease_threshold = 0.0

# ---- collection membership
col_collection_1.objects.link(ob_cylinder)
col_collection_1.objects.link(ob_lamp)
col_collection_1.objects.link(ob_camera)

# ---- scene / render settings (as saved in the file)
scene.camera = ob_camera
scene.frame_start = 1; scene.frame_end = 250; scene.frame_set(1)
scene.render.engine = 'BLENDER_EEVEE_NEXT'
scene.render.resolution_percentage = 50
scene.render.dither_intensity = 0.0
scene.cycles.use_denoising = False
scene.cycles.samples = 10
scene.cycles.sampling_pattern = 'TABULATED_SOBOL'
scene.cycles.light_sampling_threshold = 0.0
scene.cycles.use_adaptive_sampling = False
scene.cycles.use_light_tree = False
scene.cycles.blur_glossy = 0.0
scene.cycles.pixel_filter_type = 'GAUSSIAN'
scene.cycles.sample_clamp_indirect = 0.0
scene.view_settings.view_transform = 'Standard'
bpy.context.view_layer.update()
